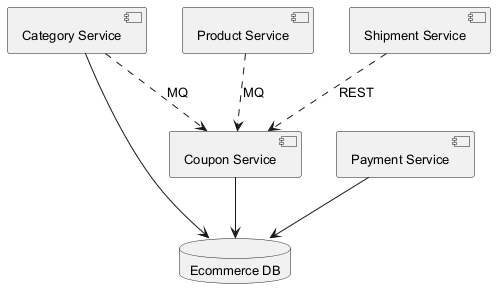

The diagram above was rendered by PlantUML. Its source (embedded in the PNG):
@startuml
skinparam backgroundColor #FFFFFF
skinparam classBackgroundColor #F3E5F5
skinparam classBorderColor #6A1B9A
skinparam defaultFontSize 13
component "Coupon Service" as C_CouponService
component "Category Service" as C_CategoryService
component "Payment Service" as C_PaymentService
component "Product Service" as C_ProductService
component "Shipment Service" as C_ShipmentService
database "Ecommerce DB" as DB_ecommerce
C_CouponService --> DB_ecommerce
C_CategoryService --> DB_ecommerce
C_PaymentService --> DB_ecommerce
C_CategoryService ..> C_CouponService : MQ
C_ProductService ..> C_CouponService : MQ
C_ShipmentService ..> C_CouponService : REST
@enduml